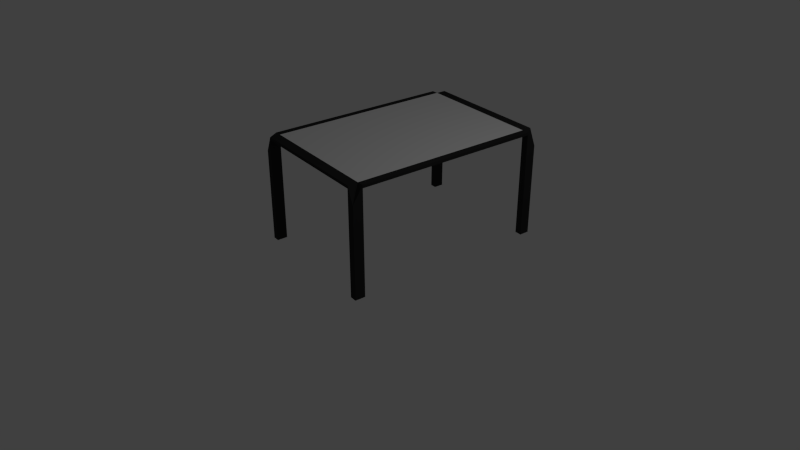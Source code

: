 # Source: StylishDesk.blend  (saved by Blender 2.70.0; exported with 4.5.12 LTS)
import bpy
from mathutils import Matrix  # noqa: F401  (used for matrix-valued properties, if any)

bpy.ops.wm.read_factory_settings(use_empty=True)
scene = bpy.context.scene
scene.name = 'Scene'

# ---- collections
col_collection_1 = bpy.data.collections.new('Collection 1'); scene.collection.children.link(col_collection_1)

# ---- materials (node trees are filled in below, after node groups)
mat_material_001 = bpy.data.materials.new('Material.001')
mat_material_001.alpha_threshold = 0.0
mat_material_001.use_transparent_shadow = False
mat_material_001.diffuse_color = (0.02721, 0.02721, 0.02721, 1.0)
mat_material_001.roughness = 0.5
mat_material_001.line_color = (0.0, 0.0, 0.0, 1.0)
mat_material_002 = bpy.data.materials.new('Material.002')
mat_material_002.alpha_threshold = 0.0
mat_material_002.use_transparent_shadow = False
mat_material_002.roughness = 0.5
mat_material_002.line_color = (0.0, 0.0, 0.0, 0.18)

# ---- material node trees

# ---- world
world_world = bpy.data.worlds.new('World'); scene.world = world_world
world_world.color = (0.05088, 0.05088, 0.05088)
world_world.use_sun_shadow = False
world_world.sun_shadow_jitter_overblur = 0.0
world_world.cycles.sampling_method = 'MANUAL'
world_world.cycles.sample_map_resolution = 256

# ---- cameras
cam_camera = bpy.data.cameras.new('Camera')
cam_camera.clip_end = 100.0
cam_camera.lens = 35.0
cam_camera.sensor_width = 32.0
cam_camera.sensor_height = 18.0
cam_camera.ortho_scale = 7.314
cam_camera.dof.focus_distance = 0.0
cam_camera.dof.aperture_fstop = 128.0

# ---- lights
light_lamp = bpy.data.lights.new('Lamp', 'POINT')
light_lamp.transmission_factor = 0.0
light_lamp.cutoff_distance = 30.0
light_lamp.energy = 100.0
light_lamp.shadow_buffer_clip_start = 1.001
light_lamp.shadow_soft_size = 0.1
light_lamp.shadow_maximum_resolution = 0.006
light_lamp.use_absolute_resolution = True
light_lamp.cycles.use_multiple_importance_sampling = False

# ---- meshes
me_cube_001 = bpy.data.meshes.new('Cube.001')
me_cube_001.from_pydata([(-1.0, -1.0, -12.05), (-1.0, 1.0, -12.05), (1.0, 1.0, -12.05), (1.0, -1.0, -12.05), (-1.0, -1.0, -10.05), (-1.0, 1.0, -10.05), (1.0, 1.0, -10.05), (1.0, -1.0, -10.05), (0.9, 1.0, 1.0), (0.9, 1.0, -1.0), (0.9, -1.0, 1.0), (0.9, -1.0, -1.0), (-0.905, 1.0, -1.0), (-0.905, -1.0, 1.0), (-0.905, 1.0, 1.0), (-0.905, -1.0, -1.0), (-1.0, -0.9, 1.0), (-1.0, -0.9, -1.0), (1.0, -0.9, 1.0), (1.0, -0.9, -1.0), (0.9, -0.9, -1.0), (0.9, -0.9, 1.0), (-0.905, -0.9, 1.0), (-0.905, -0.9, -1.0), (-1.0, 0.905, 1.0), (1.0, 0.905, -1.0), (-1.0, 0.905, -1.0), (1.0, 0.905, 1.0), (0.9, 0.905, -1.0), (0.9, 0.905, 1.0), (-0.905, 0.905, 1.0), (-0.905, 0.905, -1.0), (-1.0, -1.0, -75.36), (-1.0, 1.0, -75.36), (1.0, 1.0, -75.36), (1.0, -1.0, -75.36), (0.9, 1.0, -75.36), (0.9, -1.0, -75.36), (-0.905, 1.0, -75.36), (-0.905, -1.0, -75.36), (-1.0, -0.9, -75.36), (1.0, -0.9, -75.36), (0.9, -0.9, -75.36), (-0.905, -0.9, -75.36), (1.0, 0.905, -75.36), (-1.0, 0.905, -75.36), (0.9, 0.905, -75.36), (-0.905, 0.905, -75.36)], [], [(24, 5, 1, 26), (8, 6, 2, 9), (18, 7, 3, 19), (13, 4, 0, 15), (31, 26, 45, 47), (30, 14, 5, 24), (14, 8, 9, 12), (7, 10, 11, 3), (31, 12, 9, 28), (27, 6, 8, 29), (10, 13, 15, 11), (29, 8, 14, 30), (5, 14, 12, 1), (20, 19, 41, 42), (4, 16, 17, 0), (27, 18, 19, 25), (11, 20, 42, 37), (13, 22, 16, 4), (15, 23, 20, 11), (7, 18, 21, 10), (10, 21, 22, 13), (1, 12, 38, 33), (16, 24, 26, 17), (20, 28, 25, 19), (22, 30, 24, 16), (23, 31, 28, 20), (18, 27, 29, 21), (21, 29, 30, 22), (17, 26, 31, 23), (6, 27, 25, 2), (46, 36, 34, 44), (45, 33, 38, 47), (37, 42, 41, 35), (32, 40, 43, 39), (3, 11, 37, 35), (19, 3, 35, 41), (23, 15, 39, 43), (0, 17, 40, 32), (17, 23, 43, 40), (15, 0, 32, 39), (12, 31, 47, 38), (28, 9, 36, 46), (9, 2, 34, 36), (25, 28, 46, 44), (2, 25, 44, 34), (26, 1, 33, 45)])
me_cube_001.polygons.foreach_set('material_index', [0, 0, 0, 0, 0, 0, 0, 0, 0, 0, 0, 0, 0, 0, 0, 0, 0, 0, 0, 0, 0, 0, 0, 0, 0, 1, 0, 1, 0, 0, 0, 0, 0, 0, 0, 0, 0, 0, 0, 0, 0, 0, 0, 0, 0, 0])
me_cube_001.materials.append(mat_material_001)
me_cube_001.materials.append(mat_material_002)
me_cube_001.use_remesh_preserve_volume = False
me_cube_001.use_remesh_preserve_attributes = False
me_cube_001.use_mirror_vertex_groups = False
me_cube_001.update()

# ---- objects
ob_cube = bpy.data.objects.new('Cube', me_cube_001)
ob_lamp = bpy.data.objects.new('Lamp', light_lamp)
ob_camera = bpy.data.objects.new('Camera', cam_camera)

# ---- transforms, parenting, visibility, modifiers, constraints
ob_cube.location = (0.0, 0.0, 1.523)
ob_cube.scale = (1.0, 1.47, 0.02018)
ob_cube.lineart.crease_threshold = 0.0
ob_lamp.location = (4.076, 1.005, 5.904)
ob_lamp.rotation_euler = (0.6503, 0.05522, 1.866)
ob_lamp.lock_rotations_4d = False
ob_lamp.empty_display_type = 'ARROWS'
ob_lamp.color = (0.0, 0.0, 0.0, 0.0)
ob_lamp.lineart.crease_threshold = 0.0
ob_camera.location = (8.57, -6.466, 5.975)
ob_camera.rotation_euler = (1.074, -6.68e-07, 0.9268)
ob_camera.lock_rotations_4d = False
ob_camera.empty_display_type = 'ARROWS'
ob_camera.color = (0.0, 0.0, 0.0, 0.0)
ob_camera.display_type = 'WIRE'
ob_camera.lineart.crease_threshold = 0.0

# ---- collection membership
col_collection_1.objects.link(ob_cube)
col_collection_1.objects.link(ob_lamp)
col_collection_1.objects.link(ob_camera)

# ---- scene / render settings (as saved in the file)
scene.camera = ob_camera
scene.frame_start = 1; scene.frame_end = 250; scene.frame_set(1)
scene.render.engine = 'BLENDER_EEVEE_NEXT'
scene.render.image_settings.compression = 90
scene.render.resolution_percentage = 50
scene.render.dither_intensity = 0.0
scene.cycles.use_denoising = False
scene.cycles.samples = 10
scene.cycles.sampling_pattern = 'TABULATED_SOBOL'
scene.cycles.light_sampling_threshold = 0.0
scene.cycles.use_adaptive_sampling = False
scene.cycles.use_light_tree = False
scene.cycles.blur_glossy = 0.0
scene.cycles.volume_bounces = 1
scene.cycles.pixel_filter_type = 'GAUSSIAN'
scene.cycles.sample_clamp_indirect = 0.0
scene.view_settings.view_transform = 'Standard'
bpy.context.view_layer.update()
